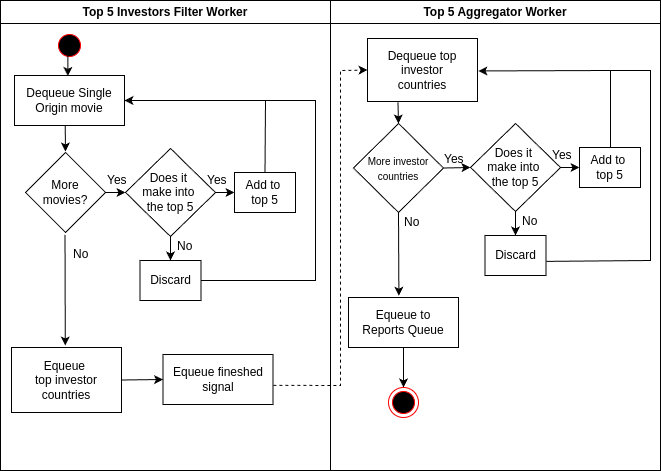

The diagram above was exported from draw.io. Its source (the exported page's mxGraphModel, read from the mxfile embedded in the PNG):
<mxGraphModel dx="2603" dy="835" grid="1" gridSize="10" guides="1" tooltips="1" connect="1" arrows="1" fold="1" page="1" pageScale="1" pageWidth="1169" pageHeight="827" math="0" shadow="0">
  <root>
    <mxCell id="0" />
    <mxCell id="1" parent="0" />
    <mxCell id="tvFVLlO2ujILWMQMHN4k-1" value="Top 5 Investors Filter Worker" style="swimlane;whiteSpace=wrap;html=1;" parent="1" vertex="1">
      <mxGeometry x="-1160" y="10" width="330" height="470" as="geometry" />
    </mxCell>
    <mxCell id="tvFVLlO2ujILWMQMHN4k-2" value="" style="ellipse;html=1;shape=startState;fillColor=#000000;strokeColor=#ff0000;" parent="tvFVLlO2ujILWMQMHN4k-1" vertex="1">
      <mxGeometry x="54" y="30" width="30" height="30" as="geometry" />
    </mxCell>
    <mxCell id="tvFVLlO2ujILWMQMHN4k-4" value="" style="endArrow=classic;html=1;rounded=0;exitX=0.48;exitY=0.843;exitDx=0;exitDy=0;exitPerimeter=0;entryX=0.485;entryY=0.009;entryDx=0;entryDy=0;entryPerimeter=0;" parent="tvFVLlO2ujILWMQMHN4k-1" target="tvFVLlO2ujILWMQMHN4k-5" edge="1">
      <mxGeometry width="50" height="50" relative="1" as="geometry">
        <mxPoint x="67.39999999999986" y="55.289999999999964" as="sourcePoint" />
        <mxPoint x="65" y="74" as="targetPoint" />
      </mxGeometry>
    </mxCell>
    <mxCell id="tvFVLlO2ujILWMQMHN4k-5" value="Dequeue Single&lt;div&gt;Origin movie&lt;/div&gt;" style="html=1;whiteSpace=wrap;" parent="tvFVLlO2ujILWMQMHN4k-1" vertex="1">
      <mxGeometry x="14" y="75" width="110" height="50" as="geometry" />
    </mxCell>
    <mxCell id="tvFVLlO2ujILWMQMHN4k-10" value="More&lt;div&gt;movies?&lt;/div&gt;" style="rhombus;whiteSpace=wrap;html=1;" parent="tvFVLlO2ujILWMQMHN4k-1" vertex="1">
      <mxGeometry x="25" y="152" width="80" height="80" as="geometry" />
    </mxCell>
    <mxCell id="tvFVLlO2ujILWMQMHN4k-11" value="" style="endArrow=classic;html=1;rounded=0;exitX=0.461;exitY=1.007;exitDx=0;exitDy=0;exitPerimeter=0;entryX=0.5;entryY=-0.012;entryDx=0;entryDy=0;entryPerimeter=0;" parent="tvFVLlO2ujILWMQMHN4k-1" source="tvFVLlO2ujILWMQMHN4k-5" target="tvFVLlO2ujILWMQMHN4k-10" edge="1">
      <mxGeometry width="50" height="50" relative="1" as="geometry">
        <mxPoint x="82" y="221" as="sourcePoint" />
        <mxPoint x="65" y="156.3" as="targetPoint" />
      </mxGeometry>
    </mxCell>
    <mxCell id="tvFVLlO2ujILWMQMHN4k-17" value="Equeue&amp;nbsp;&lt;div&gt;top investor&lt;/div&gt;&lt;div&gt;countries&lt;/div&gt;" style="html=1;whiteSpace=wrap;" parent="tvFVLlO2ujILWMQMHN4k-1" vertex="1">
      <mxGeometry x="11" y="347" width="110" height="65" as="geometry" />
    </mxCell>
    <mxCell id="tvFVLlO2ujILWMQMHN4k-18" value="" style="endArrow=classic;html=1;rounded=0;exitX=0.494;exitY=1.03;exitDx=0;exitDy=0;exitPerimeter=0;entryX=0.489;entryY=-0.03;entryDx=0;entryDy=0;entryPerimeter=0;" parent="tvFVLlO2ujILWMQMHN4k-1" source="tvFVLlO2ujILWMQMHN4k-10" target="tvFVLlO2ujILWMQMHN4k-17" edge="1">
      <mxGeometry width="50" height="50" relative="1" as="geometry">
        <mxPoint x="197" y="301" as="sourcePoint" />
        <mxPoint x="247" y="251" as="targetPoint" />
      </mxGeometry>
    </mxCell>
    <mxCell id="tvFVLlO2ujILWMQMHN4k-30" value="Yes" style="text;strokeColor=none;fillColor=none;align=left;verticalAlign=middle;spacingLeft=4;spacingRight=4;overflow=hidden;points=[[0,0.5],[1,0.5]];portConstraint=eastwest;rotatable=0;whiteSpace=wrap;html=1;" parent="tvFVLlO2ujILWMQMHN4k-1" vertex="1">
      <mxGeometry x="101" y="170" width="34" height="17" as="geometry" />
    </mxCell>
    <mxCell id="tvFVLlO2ujILWMQMHN4k-33" value="No" style="text;strokeColor=none;fillColor=none;align=left;verticalAlign=middle;spacingLeft=4;spacingRight=4;overflow=hidden;points=[[0,0.5],[1,0.5]];portConstraint=eastwest;rotatable=0;whiteSpace=wrap;html=1;" parent="tvFVLlO2ujILWMQMHN4k-1" vertex="1">
      <mxGeometry x="67" y="244" width="34" height="17" as="geometry" />
    </mxCell>
    <mxCell id="tvFVLlO2ujILWMQMHN4k-51" value="Does it&amp;nbsp;&lt;div&gt;make into&amp;nbsp;&lt;div&gt;the top 5&lt;/div&gt;&lt;/div&gt;" style="rhombus;whiteSpace=wrap;html=1;" parent="tvFVLlO2ujILWMQMHN4k-1" vertex="1">
      <mxGeometry x="125" y="148" width="90" height="88" as="geometry" />
    </mxCell>
    <mxCell id="tvFVLlO2ujILWMQMHN4k-52" value="" style="endArrow=classic;html=1;rounded=0;exitX=1;exitY=0.5;exitDx=0;exitDy=0;entryX=0;entryY=0.5;entryDx=0;entryDy=0;" parent="tvFVLlO2ujILWMQMHN4k-1" source="tvFVLlO2ujILWMQMHN4k-10" target="tvFVLlO2ujILWMQMHN4k-51" edge="1">
      <mxGeometry width="50" height="50" relative="1" as="geometry">
        <mxPoint x="235" y="230" as="sourcePoint" />
        <mxPoint x="285" y="180" as="targetPoint" />
      </mxGeometry>
    </mxCell>
    <mxCell id="tvFVLlO2ujILWMQMHN4k-53" value="Discard" style="html=1;whiteSpace=wrap;" parent="tvFVLlO2ujILWMQMHN4k-1" vertex="1">
      <mxGeometry x="139.5" y="260" width="61" height="40" as="geometry" />
    </mxCell>
    <mxCell id="tvFVLlO2ujILWMQMHN4k-54" value="" style="endArrow=classic;html=1;rounded=0;exitX=0.5;exitY=1;exitDx=0;exitDy=0;entryX=0.5;entryY=0;entryDx=0;entryDy=0;" parent="tvFVLlO2ujILWMQMHN4k-1" source="tvFVLlO2ujILWMQMHN4k-51" target="tvFVLlO2ujILWMQMHN4k-53" edge="1">
      <mxGeometry width="50" height="50" relative="1" as="geometry">
        <mxPoint x="235" y="320" as="sourcePoint" />
        <mxPoint x="285" y="270" as="targetPoint" />
      </mxGeometry>
    </mxCell>
    <mxCell id="tvFVLlO2ujILWMQMHN4k-55" value="Add to&amp;nbsp;&lt;div&gt;top 5&lt;/div&gt;" style="html=1;whiteSpace=wrap;" parent="tvFVLlO2ujILWMQMHN4k-1" vertex="1">
      <mxGeometry x="234" y="172" width="61" height="40" as="geometry" />
    </mxCell>
    <mxCell id="tvFVLlO2ujILWMQMHN4k-56" value="" style="endArrow=classic;html=1;rounded=0;exitX=1;exitY=0.5;exitDx=0;exitDy=0;entryX=0;entryY=0.5;entryDx=0;entryDy=0;" parent="tvFVLlO2ujILWMQMHN4k-1" source="tvFVLlO2ujILWMQMHN4k-51" target="tvFVLlO2ujILWMQMHN4k-55" edge="1">
      <mxGeometry width="50" height="50" relative="1" as="geometry">
        <mxPoint x="235" y="320" as="sourcePoint" />
        <mxPoint x="285" y="270" as="targetPoint" />
      </mxGeometry>
    </mxCell>
    <mxCell id="tvFVLlO2ujILWMQMHN4k-57" value="" style="endArrow=classic;html=1;rounded=0;exitX=0.5;exitY=0;exitDx=0;exitDy=0;entryX=1;entryY=0.5;entryDx=0;entryDy=0;" parent="tvFVLlO2ujILWMQMHN4k-1" source="tvFVLlO2ujILWMQMHN4k-55" target="tvFVLlO2ujILWMQMHN4k-5" edge="1">
      <mxGeometry width="50" height="50" relative="1" as="geometry">
        <mxPoint x="235" y="320" as="sourcePoint" />
        <mxPoint x="285" y="270" as="targetPoint" />
        <Array as="points">
          <mxPoint x="265" y="100" />
        </Array>
      </mxGeometry>
    </mxCell>
    <mxCell id="tvFVLlO2ujILWMQMHN4k-59" value="Yes" style="text;strokeColor=none;fillColor=none;align=left;verticalAlign=middle;spacingLeft=4;spacingRight=4;overflow=hidden;points=[[0,0.5],[1,0.5]];portConstraint=eastwest;rotatable=0;whiteSpace=wrap;html=1;" parent="tvFVLlO2ujILWMQMHN4k-1" vertex="1">
      <mxGeometry x="200.5" y="170" width="34" height="17" as="geometry" />
    </mxCell>
    <mxCell id="tvFVLlO2ujILWMQMHN4k-60" value="No" style="text;strokeColor=none;fillColor=none;align=left;verticalAlign=middle;spacingLeft=4;spacingRight=4;overflow=hidden;points=[[0,0.5],[1,0.5]];portConstraint=eastwest;rotatable=0;whiteSpace=wrap;html=1;" parent="tvFVLlO2ujILWMQMHN4k-1" vertex="1">
      <mxGeometry x="171" y="236" width="34" height="17" as="geometry" />
    </mxCell>
    <mxCell id="lhDSoJGuO1T8XPw5QwNG-1" value="Equeue fineshed&lt;br&gt;&lt;div&gt;signal&lt;/div&gt;" style="html=1;whiteSpace=wrap;" parent="tvFVLlO2ujILWMQMHN4k-1" vertex="1">
      <mxGeometry x="162.5" y="354" width="110" height="50" as="geometry" />
    </mxCell>
    <mxCell id="lhDSoJGuO1T8XPw5QwNG-2" value="" style="endArrow=classic;html=1;rounded=0;exitX=1;exitY=0.5;exitDx=0;exitDy=0;entryX=0;entryY=0.5;entryDx=0;entryDy=0;" parent="tvFVLlO2ujILWMQMHN4k-1" source="tvFVLlO2ujILWMQMHN4k-17" target="lhDSoJGuO1T8XPw5QwNG-1" edge="1">
      <mxGeometry width="50" height="50" relative="1" as="geometry">
        <mxPoint x="220" y="320" as="sourcePoint" />
        <mxPoint x="270" y="270" as="targetPoint" />
      </mxGeometry>
    </mxCell>
    <mxCell id="tvFVLlO2ujILWMQMHN4k-34" value="Top 5 Aggregator Worker" style="swimlane;whiteSpace=wrap;html=1;startSize=23;" parent="1" vertex="1">
      <mxGeometry x="-830" y="10" width="330" height="470" as="geometry" />
    </mxCell>
    <mxCell id="tvFVLlO2ujILWMQMHN4k-35" value="Dequeue top investor&lt;div&gt;countries&lt;/div&gt;" style="html=1;whiteSpace=wrap;" parent="tvFVLlO2ujILWMQMHN4k-34" vertex="1">
      <mxGeometry x="37" y="38" width="110" height="63" as="geometry" />
    </mxCell>
    <mxCell id="tvFVLlO2ujILWMQMHN4k-36" value="&lt;font style=&quot;font-size: 10px;&quot;&gt;More investor&lt;/font&gt;&lt;div&gt;&lt;font style=&quot;font-size: 10px;&quot;&gt;countries&lt;/font&gt;&lt;/div&gt;" style="rhombus;whiteSpace=wrap;html=1;" parent="tvFVLlO2ujILWMQMHN4k-34" vertex="1">
      <mxGeometry x="23" y="123" width="90" height="89" as="geometry" />
    </mxCell>
    <mxCell id="tvFVLlO2ujILWMQMHN4k-37" value="" style="endArrow=classic;html=1;rounded=0;exitX=0.277;exitY=1.012;exitDx=0;exitDy=0;exitPerimeter=0;entryX=0.5;entryY=0;entryDx=0;entryDy=0;" parent="tvFVLlO2ujILWMQMHN4k-34" source="tvFVLlO2ujILWMQMHN4k-35" target="tvFVLlO2ujILWMQMHN4k-36" edge="1">
      <mxGeometry width="50" height="50" relative="1" as="geometry">
        <mxPoint x="88.69000000000011" y="101" as="sourcePoint" />
        <mxPoint x="89.32" y="120" as="targetPoint" />
      </mxGeometry>
    </mxCell>
    <mxCell id="tvFVLlO2ujILWMQMHN4k-40" value="" style="endArrow=classic;html=1;rounded=0;exitX=1;exitY=0.5;exitDx=0;exitDy=0;entryX=0;entryY=0.5;entryDx=0;entryDy=0;" parent="tvFVLlO2ujILWMQMHN4k-34" source="tvFVLlO2ujILWMQMHN4k-36" target="tvFVLlO2ujILWMQMHN4k-61" edge="1">
      <mxGeometry width="50" height="50" relative="1" as="geometry">
        <mxPoint x="-122" y="279" as="sourcePoint" />
        <mxPoint x="144" y="167" as="targetPoint" />
      </mxGeometry>
    </mxCell>
    <mxCell id="tvFVLlO2ujILWMQMHN4k-41" value="Equeue to&lt;div&gt;Reports Queue&lt;/div&gt;" style="html=1;whiteSpace=wrap;" parent="tvFVLlO2ujILWMQMHN4k-34" vertex="1">
      <mxGeometry x="18" y="297" width="110" height="50" as="geometry" />
    </mxCell>
    <mxCell id="tvFVLlO2ujILWMQMHN4k-43" value="" style="ellipse;html=1;shape=endState;fillColor=#000000;strokeColor=#ff0000;" parent="tvFVLlO2ujILWMQMHN4k-34" vertex="1">
      <mxGeometry x="58" y="387" width="30" height="30" as="geometry" />
    </mxCell>
    <mxCell id="tvFVLlO2ujILWMQMHN4k-44" value="" style="endArrow=classic;html=1;rounded=0;exitX=0.5;exitY=1;exitDx=0;exitDy=0;entryX=0.5;entryY=0;entryDx=0;entryDy=0;" parent="tvFVLlO2ujILWMQMHN4k-34" source="tvFVLlO2ujILWMQMHN4k-41" target="tvFVLlO2ujILWMQMHN4k-43" edge="1">
      <mxGeometry width="50" height="50" relative="1" as="geometry">
        <mxPoint x="63" y="237" as="sourcePoint" />
        <mxPoint x="113" y="187" as="targetPoint" />
      </mxGeometry>
    </mxCell>
    <mxCell id="tvFVLlO2ujILWMQMHN4k-45" value="Yes" style="text;strokeColor=none;fillColor=none;align=left;verticalAlign=middle;spacingLeft=4;spacingRight=4;overflow=hidden;points=[[0,0.5],[1,0.5]];portConstraint=eastwest;rotatable=0;whiteSpace=wrap;html=1;" parent="tvFVLlO2ujILWMQMHN4k-34" vertex="1">
      <mxGeometry x="108" y="149" width="34" height="17" as="geometry" />
    </mxCell>
    <mxCell id="tvFVLlO2ujILWMQMHN4k-47" value="No" style="text;strokeColor=none;fillColor=none;align=left;verticalAlign=middle;spacingLeft=4;spacingRight=4;overflow=hidden;points=[[0,0.5],[1,0.5]];portConstraint=eastwest;rotatable=0;whiteSpace=wrap;html=1;" parent="tvFVLlO2ujILWMQMHN4k-34" vertex="1">
      <mxGeometry x="68" y="212" width="34" height="17" as="geometry" />
    </mxCell>
    <mxCell id="tvFVLlO2ujILWMQMHN4k-61" value="Does it&amp;nbsp;&lt;div&gt;make into&amp;nbsp;&lt;div&gt;the top 5&lt;/div&gt;&lt;/div&gt;" style="rhombus;whiteSpace=wrap;html=1;" parent="tvFVLlO2ujILWMQMHN4k-34" vertex="1">
      <mxGeometry x="140" y="123" width="90" height="88" as="geometry" />
    </mxCell>
    <mxCell id="tvFVLlO2ujILWMQMHN4k-62" value="Discard" style="html=1;whiteSpace=wrap;" parent="tvFVLlO2ujILWMQMHN4k-34" vertex="1">
      <mxGeometry x="154.5" y="235" width="61" height="40" as="geometry" />
    </mxCell>
    <mxCell id="tvFVLlO2ujILWMQMHN4k-63" value="" style="endArrow=classic;html=1;rounded=0;exitX=0.5;exitY=1;exitDx=0;exitDy=0;entryX=0.5;entryY=0;entryDx=0;entryDy=0;" parent="tvFVLlO2ujILWMQMHN4k-34" source="tvFVLlO2ujILWMQMHN4k-61" target="tvFVLlO2ujILWMQMHN4k-62" edge="1">
      <mxGeometry width="50" height="50" relative="1" as="geometry">
        <mxPoint x="250" y="295" as="sourcePoint" />
        <mxPoint x="300" y="245" as="targetPoint" />
      </mxGeometry>
    </mxCell>
    <mxCell id="tvFVLlO2ujILWMQMHN4k-64" value="Add to&amp;nbsp;&lt;div&gt;top 5&lt;/div&gt;" style="html=1;whiteSpace=wrap;" parent="tvFVLlO2ujILWMQMHN4k-34" vertex="1">
      <mxGeometry x="249" y="147" width="61" height="40" as="geometry" />
    </mxCell>
    <mxCell id="tvFVLlO2ujILWMQMHN4k-65" value="" style="endArrow=classic;html=1;rounded=0;exitX=1;exitY=0.5;exitDx=0;exitDy=0;entryX=0;entryY=0.5;entryDx=0;entryDy=0;" parent="tvFVLlO2ujILWMQMHN4k-34" source="tvFVLlO2ujILWMQMHN4k-61" target="tvFVLlO2ujILWMQMHN4k-64" edge="1">
      <mxGeometry width="50" height="50" relative="1" as="geometry">
        <mxPoint x="250" y="295" as="sourcePoint" />
        <mxPoint x="300" y="245" as="targetPoint" />
      </mxGeometry>
    </mxCell>
    <mxCell id="tvFVLlO2ujILWMQMHN4k-66" value="Yes" style="text;strokeColor=none;fillColor=none;align=left;verticalAlign=middle;spacingLeft=4;spacingRight=4;overflow=hidden;points=[[0,0.5],[1,0.5]];portConstraint=eastwest;rotatable=0;whiteSpace=wrap;html=1;" parent="tvFVLlO2ujILWMQMHN4k-34" vertex="1">
      <mxGeometry x="215.5" y="145" width="34" height="17" as="geometry" />
    </mxCell>
    <mxCell id="tvFVLlO2ujILWMQMHN4k-67" value="No" style="text;strokeColor=none;fillColor=none;align=left;verticalAlign=middle;spacingLeft=4;spacingRight=4;overflow=hidden;points=[[0,0.5],[1,0.5]];portConstraint=eastwest;rotatable=0;whiteSpace=wrap;html=1;" parent="tvFVLlO2ujILWMQMHN4k-34" vertex="1">
      <mxGeometry x="186" y="211" width="34" height="17" as="geometry" />
    </mxCell>
    <mxCell id="tvFVLlO2ujILWMQMHN4k-68" value="" style="endArrow=classic;html=1;rounded=0;exitX=0.5;exitY=0;exitDx=0;exitDy=0;entryX=1.008;entryY=0.515;entryDx=0;entryDy=0;entryPerimeter=0;" parent="tvFVLlO2ujILWMQMHN4k-34" target="tvFVLlO2ujILWMQMHN4k-35" edge="1">
      <mxGeometry width="50" height="50" relative="1" as="geometry">
        <mxPoint x="280" y="147.5" as="sourcePoint" />
        <mxPoint x="140" y="70" as="targetPoint" />
        <Array as="points">
          <mxPoint x="280" y="70" />
        </Array>
      </mxGeometry>
    </mxCell>
    <mxCell id="tvFVLlO2ujILWMQMHN4k-69" value="" style="endArrow=none;html=1;rounded=0;startFill=0;exitX=1.005;exitY=0.647;exitDx=0;exitDy=0;exitPerimeter=0;" parent="tvFVLlO2ujILWMQMHN4k-34" source="tvFVLlO2ujILWMQMHN4k-62" edge="1">
      <mxGeometry width="50" height="50" relative="1" as="geometry">
        <mxPoint x="220" y="257" as="sourcePoint" />
        <mxPoint x="280" y="70" as="targetPoint" />
        <Array as="points">
          <mxPoint x="320" y="260" />
          <mxPoint x="320" y="70" />
        </Array>
      </mxGeometry>
    </mxCell>
    <mxCell id="tvFVLlO2ujILWMQMHN4k-70" value="" style="endArrow=classic;html=1;rounded=0;exitX=0.5;exitY=1;exitDx=0;exitDy=0;entryX=0.458;entryY=-0.034;entryDx=0;entryDy=0;entryPerimeter=0;" parent="tvFVLlO2ujILWMQMHN4k-34" source="tvFVLlO2ujILWMQMHN4k-36" target="tvFVLlO2ujILWMQMHN4k-41" edge="1">
      <mxGeometry width="50" height="50" relative="1" as="geometry">
        <mxPoint x="80" y="200" as="sourcePoint" />
        <mxPoint x="130" y="150" as="targetPoint" />
      </mxGeometry>
    </mxCell>
    <mxCell id="tvFVLlO2ujILWMQMHN4k-48" value="" style="endArrow=classic;html=1;rounded=0;exitX=1.003;exitY=0.617;exitDx=0;exitDy=0;entryX=0;entryY=0.5;entryDx=0;entryDy=0;dashed=1;exitPerimeter=0;" parent="1" source="lhDSoJGuO1T8XPw5QwNG-1" target="tvFVLlO2ujILWMQMHN4k-35" edge="1">
      <mxGeometry width="50" height="50" relative="1" as="geometry">
        <mxPoint x="-1019" y="545" as="sourcePoint" />
        <mxPoint x="-670" y="500" as="targetPoint" />
        <Array as="points">
          <mxPoint x="-820" y="395" />
          <mxPoint x="-820" y="80" />
        </Array>
      </mxGeometry>
    </mxCell>
    <mxCell id="tvFVLlO2ujILWMQMHN4k-58" value="" style="endArrow=none;html=1;rounded=0;exitX=1;exitY=0.5;exitDx=0;exitDy=0;startFill=0;" parent="1" source="tvFVLlO2ujILWMQMHN4k-53" edge="1">
      <mxGeometry width="50" height="50" relative="1" as="geometry">
        <mxPoint x="-935" y="220" as="sourcePoint" />
        <mxPoint x="-895" y="110" as="targetPoint" />
        <Array as="points">
          <mxPoint x="-845" y="290" />
          <mxPoint x="-845" y="110" />
        </Array>
      </mxGeometry>
    </mxCell>
  </root>
</mxGraphModel>